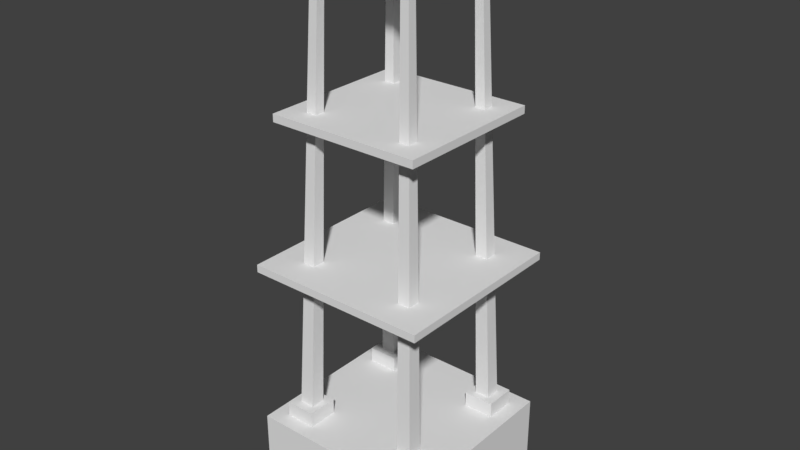 # Source: Country_Tower_0.blend  (saved by Blender 2.79.0; exported with 4.5.12 LTS)
import bpy
from mathutils import Matrix  # noqa: F401  (used for matrix-valued properties, if any)

bpy.ops.wm.read_factory_settings(use_empty=True)
scene = bpy.context.scene
scene.name = 'Scene'

# ---- collections
col_collection_1 = bpy.data.collections.new('Collection 1'); scene.collection.children.link(col_collection_1)

# ---- world
world_world = bpy.data.worlds.new('World'); scene.world = world_world
world_world.color = (0.05088, 0.05088, 0.05088)
world_world.use_sun_shadow = False
world_world.sun_shadow_jitter_overblur = 0.0
world_world.cycles.sampling_method = 'MANUAL'

# ---- meshes
me_cube_001 = bpy.data.meshes.new('Cube.001')
me_cube_001.from_pydata([(-6.0, -6.0, -5.0), (-6.0, -6.0, 0.0), (-6.0, 6.0, -5.0), (-6.0, 6.0, 0.0), (6.0, -6.0, -5.0), (6.0, -6.0, 0.0), (6.0, 6.0, -5.0), (6.0, 6.0, 0.0), (-4.5, -4.5, -0.75), (-3.25, -3.25, 31.25), (-4.5, -3.5, -0.75), (-3.25, -2.75, 31.25), (-3.5, -4.5, -0.75), (-2.75, -3.25, 31.25), (-3.5, -3.5, -0.75), (-2.75, -2.75, 31.25), (3.5, -4.5, -0.75), (2.75, -3.25, 31.25), (3.5, -3.5, -0.75), (2.75, -2.75, 31.25), (4.5, -4.5, -0.75), (3.25, -3.25, 31.25), (4.5, -3.5, -0.75), (3.25, -2.75, 31.25), (-4.5, 3.5, -0.75), (-3.25, 2.75, 31.25), (-4.5, 4.5, -0.75), (-3.25, 3.25, 31.25), (-3.5, 3.5, -0.75), (-2.75, 2.75, 31.25), (-3.5, 4.5, -0.75), (-2.75, 3.25, 31.25), (3.5, 3.5, -0.75), (2.75, 2.75, 31.25), (3.5, 4.5, -0.75), (2.75, 3.25, 31.25), (4.5, 3.5, -0.75), (3.25, 2.75, 31.25), (4.5, 4.5, -0.75), (3.25, 3.25, 31.25), (-6.0, -6.0, 10.5), (-6.0, -6.0, 11.0), (-6.0, 6.0, 10.5), (-6.0, 6.0, 11.0), (6.0, -6.0, 10.5), (6.0, -6.0, 11.0), (6.0, 6.0, 10.5), (6.0, 6.0, 11.0), (5.0, 5.0, 20.5), (5.0, 5.0, 20.0), (5.0, -5.0, 20.5), (5.0, -5.0, 20.0), (-5.0, 5.0, 20.5), (-5.0, 5.0, 20.0), (-5.0, -5.0, 20.5), (-5.0, -5.0, 20.0), (4.0, 4.0, 31.5), (4.0, 4.0, 31.0), (4.0, -4.0, 31.5), (4.0, -4.0, 31.0), (-4.0, 4.0, 31.5), (-4.0, 4.0, 31.0), (-4.0, -4.0, 31.5), (-4.0, -4.0, 31.0), (3.0, 3.0, -1.0), (3.0, 3.0, 1.0), (3.0, 5.0, -1.0), (3.0, 5.0, 1.0), (5.0, 3.0, -1.0), (5.0, 3.0, 1.0), (5.0, 5.0, -1.0), (5.0, 5.0, 1.0), (-5.0, 3.0, -1.0), (-5.0, 3.0, 1.0), (-5.0, 5.0, -1.0), (-5.0, 5.0, 1.0), (-3.0, 3.0, -1.0), (-3.0, 3.0, 1.0), (-3.0, 5.0, -1.0), (-3.0, 5.0, 1.0), (3.0, -5.0, -1.0), (3.0, -5.0, 1.0), (3.0, -3.0, -1.0), (3.0, -3.0, 1.0), (5.0, -5.0, -1.0), (5.0, -5.0, 1.0), (5.0, -3.0, -1.0), (5.0, -3.0, 1.0), (-5.0, -5.0, -1.0), (-5.0, -5.0, 1.0), (-5.0, -3.0, -1.0), (-5.0, -3.0, 1.0), (-3.0, -5.0, -1.0), (-3.0, -5.0, 1.0), (-3.0, -3.0, -1.0), (-3.0, -3.0, 1.0), (-6.0, 5.5, 10.5), (-6.0, 5.5, 11.0), (6.0, 5.5, 10.5), (6.0, 5.5, 11.0), (-6.0, -5.5, 10.5), (6.0, -5.5, 11.0), (-6.0, -5.5, 11.0), (6.0, -5.5, 10.5), (5.5, 6.0, 10.5), (5.5, 6.0, 11.0), (5.5, -6.0, 10.5), (5.5, -6.0, 11.0), (5.5, 5.5, 11.0), (5.5, 5.5, 10.5), (5.5, -5.5, 11.0), (5.5, -5.5, 10.5), (-5.5, 6.0, 10.5), (-5.5, -6.0, 11.0), (-5.5, 5.5, 10.5), (-5.5, -5.5, 10.5), (-5.5, 6.0, 11.0), (-5.5, -6.0, 10.5), (-5.5, 5.5, 11.0), (-5.5, -5.5, 11.0), (4.5, -5.0, 20.5), (4.5, -5.0, 20.0), (4.5, 5.0, 20.5), (4.5, 5.0, 20.0), (-4.5, -5.0, 20.5), (-4.5, 5.0, 20.0), (-4.5, -5.0, 20.0), (-4.5, 5.0, 20.5), (5.0, 4.5, 20.5), (5.0, 4.5, 20.0), (-5.0, 4.5, 20.5), (-5.0, 4.5, 20.0), (4.5, 4.5, 20.0), (4.5, 4.5, 20.5), (-4.5, 4.5, 20.0), (-4.5, 4.5, 20.5), (5.0, -4.5, 20.5), (-5.0, -4.5, 20.0), (4.5, -4.5, 20.0), (4.5, -4.5, 20.5), (-4.5, -4.5, 20.0), (-4.5, -4.5, 20.5), (5.0, -4.5, 20.0), (-5.0, -4.5, 20.5), (4.0, 3.5, 31.5), (4.0, 3.5, 31.0), (-4.0, 3.5, 31.5), (-4.0, 3.5, 31.0), (4.0, -3.5, 31.5), (-4.0, -3.5, 31.0), (4.0, -3.5, 31.0), (-4.0, -3.5, 31.5), (3.5, -4.0, 31.5), (3.5, -4.0, 31.0), (3.5, 4.0, 31.5), (3.5, 4.0, 31.0), (3.5, 3.5, 31.0), (3.5, 3.5, 31.5), (3.5, -3.5, 31.0), (3.5, -3.5, 31.5), (-3.5, -4.0, 31.5), (-3.5, 4.0, 31.0), (-3.5, 3.5, 31.0), (-3.5, -3.5, 31.0), (-3.5, -4.0, 31.0), (-3.5, 4.0, 31.5), (-3.5, 3.5, 31.5), (-3.5, -3.5, 31.5)], [], [(0, 1, 3, 2), (2, 3, 7, 6), (6, 7, 5, 4), (4, 5, 1, 0), (7, 3, 1, 5), (8, 9, 11, 10), (10, 11, 15, 14), (14, 15, 13, 12), (12, 13, 9, 8), (16, 17, 19, 18), (18, 19, 23, 22), (22, 23, 21, 20), (20, 21, 17, 16), (24, 25, 27, 26), (26, 27, 31, 30), (30, 31, 29, 28), (28, 29, 25, 24), (32, 33, 35, 34), (34, 35, 39, 38), (38, 39, 37, 36), (36, 37, 33, 32), (96, 97, 43, 42), (104, 105, 47, 46), (103, 101, 45, 44), (117, 113, 41, 40), (111, 103, 44, 106), (119, 102, 41, 113), (141, 143, 54, 124), (138, 142, 51, 121), (126, 124, 54, 55), (142, 136, 50, 51), (123, 122, 48, 49), (131, 130, 52, 53), (167, 151, 62, 160), (158, 150, 59, 153), (164, 160, 62, 63), (150, 148, 58, 59), (155, 154, 56, 57), (147, 146, 60, 61), (64, 65, 67, 66), (66, 67, 71, 70), (70, 71, 69, 68), (68, 69, 65, 64), (72, 73, 75, 74), (71, 67, 65, 69), (74, 75, 79, 78), (78, 79, 77, 76), (76, 77, 73, 72), (79, 75, 73, 77), (80, 81, 83, 82), (82, 83, 87, 86), (86, 87, 85, 84), (84, 85, 81, 80), (88, 89, 91, 90), (87, 83, 81, 85), (90, 91, 95, 94), (94, 95, 93, 92), (92, 93, 89, 88), (95, 91, 89, 93), (116, 43, 97, 118), (104, 46, 98, 109), (46, 47, 99, 98), (100, 102, 97, 96), (40, 41, 102, 100), (118, 97, 102, 119), (109, 98, 103, 111), (98, 99, 101, 103), (114, 109, 111, 115), (99, 108, 110, 101), (112, 104, 109, 114), (47, 105, 108, 99), (101, 110, 107, 45), (115, 111, 106, 117), (44, 45, 107, 106), (112, 116, 105, 104), (42, 43, 116, 112), (100, 115, 117, 40), (42, 112, 114, 96), (96, 114, 115, 100), (108, 118, 119, 110), (105, 116, 118, 108), (110, 119, 113, 107), (106, 107, 113, 117), (125, 127, 122, 123), (51, 50, 120, 121), (140, 138, 121, 126), (136, 139, 120, 50), (137, 140, 126, 55), (53, 52, 127, 125), (121, 120, 124, 126), (139, 141, 124, 120), (122, 127, 135, 133), (53, 125, 134, 131), (48, 122, 133, 128), (125, 123, 132, 134), (137, 143, 130, 131), (49, 48, 128, 129), (123, 49, 129, 132), (127, 52, 130, 135), (55, 54, 143, 137), (133, 135, 141, 139), (131, 134, 140, 137), (128, 133, 139, 136), (134, 132, 138, 140), (129, 128, 136, 142), (132, 129, 142, 138), (135, 130, 143, 141), (149, 151, 146, 147), (57, 56, 144, 145), (155, 57, 145, 156), (165, 60, 146, 166), (63, 62, 151, 149), (145, 144, 148, 150), (156, 145, 150, 158), (166, 146, 151, 167), (144, 157, 159, 148), (162, 156, 158, 163), (56, 154, 157, 144), (161, 155, 156, 162), (161, 165, 154, 155), (59, 58, 152, 153), (163, 158, 153, 164), (148, 159, 152, 58), (149, 163, 164, 63), (61, 60, 165, 161), (61, 161, 162, 147), (147, 162, 163, 149), (157, 166, 167, 159), (154, 165, 166, 157), (153, 152, 160, 164), (159, 167, 160, 152)])
me_cube_001.use_remesh_preserve_volume = False
me_cube_001.use_remesh_preserve_attributes = False
me_cube_001.use_mirror_vertex_groups = False
me_cube_001.update()

# ---- objects
ob_model_source = bpy.data.objects.new('Model_Source', me_cube_001)

# ---- transforms, parenting, visibility, modifiers, constraints
ob_model_source.location = (0.0, 0.0, 0.0)
ob_model_source.lineart.crease_threshold = 0.0

# ---- collection membership
col_collection_1.objects.link(ob_model_source)

# ---- scene / render settings (as saved in the file)
scene.frame_start = 1; scene.frame_end = 250; scene.frame_set(1)
scene.render.engine = 'BLENDER_EEVEE_NEXT'
scene.render.resolution_percentage = 50
scene.render.dither_intensity = 0.0
scene.cycles.use_denoising = False
scene.cycles.samples = 128
scene.cycles.sampling_pattern = 'TABULATED_SOBOL'
scene.cycles.use_adaptive_sampling = False
scene.cycles.use_light_tree = False
scene.cycles.blur_glossy = 0.0
scene.cycles.sample_clamp_indirect = 0.0
scene.view_settings.view_transform = 'Standard'
bpy.context.view_layer.update()

# ---- added for rendering (the .blend has no active camera and no usable light): camera, sun
cam_auto = bpy.data.cameras.new('AutoCamera')
cam_auto.lens = 50.0
cam_auto.sensor_width = 36.0
cam_auto.clip_end = 1000.0
ob_auto_camera = bpy.data.objects.new('AutoCamera', cam_auto)
scene.collection.objects.link(ob_auto_camera)
ob_auto_camera.location = (37.2424, -44.6909, 43.044)
ob_auto_camera.rotation_euler = (1.09748, -7.21219e-08, 0.694738)
scene.camera = ob_auto_camera
light_auto_sun = bpy.data.lights.new('AutoSun', 'SUN')
light_auto_sun.energy = 3.0
light_auto_sun.angle = 0.0523599
ob_auto_sun = bpy.data.objects.new('AutoSun', light_auto_sun)
scene.collection.objects.link(ob_auto_sun)
ob_auto_sun.rotation_euler = (0.872665, 0.174533, 0.523599)
bpy.context.view_layer.update()
